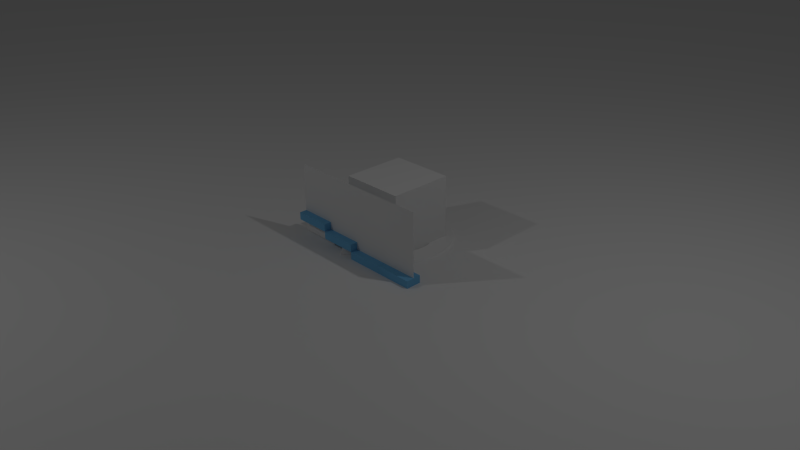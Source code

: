# Source: Unidos2015_06.blend  (saved by Blender 2.71.0; exported with 4.5.12 LTS)
import bpy
from mathutils import Matrix  # noqa: F401  (used for matrix-valued properties, if any)

bpy.ops.wm.read_factory_settings(use_empty=True)
scene = bpy.context.scene
scene.name = 'cena1'

# ---- collections
col_collection_1 = bpy.data.collections.new('Collection 1'); scene.collection.children.link(col_collection_1)
col_collection_2 = bpy.data.collections.new('Collection 2'); scene.collection.children.link(col_collection_2)
col_collection_2.hide_render = True
col_collection_2.hide_viewport = True

# ---- materials (node trees are filled in below, after node groups)
mat_ball = bpy.data.materials.new('ball')
mat_ball.alpha_threshold = 0.0
mat_ball.use_transparent_shadow = False
mat_ball.roughness = 0.5
mat_ball.line_color = (0.0, 0.0, 0.0, 1.0)
mat_scale_do = bpy.data.materials.new('scale.do')
mat_scale_do.alpha_threshold = 0.0
mat_scale_do.use_transparent_shadow = False
mat_scale_do.diffuse_color = (0.1766, 0.4891, 0.8, 1.0)
mat_scale_do.roughness = 0.5
mat_scale_do.line_color = (0.0, 0.0, 0.0, 1.0)
mat_scale_la = bpy.data.materials.new('scale.la')
mat_scale_la.alpha_threshold = 0.0
mat_scale_la.use_transparent_shadow = False
mat_scale_la.diffuse_color = (0.1766, 0.4891, 0.8, 1.0)
mat_scale_la.roughness = 0.5
mat_scale_la.line_color = (0.0, 0.0, 0.0, 1.0)
mat_material = bpy.data.materials.new('Material')
mat_material.alpha_threshold = 0.0
mat_material.use_transparent_shadow = False
mat_material.roughness = 0.5
mat_material.line_color = (0.0, 0.0, 0.0, 1.0)

# ---- material node trees

# ---- world
world_world = bpy.data.worlds.new('World'); scene.world = world_world
world_world.color = (0.05088, 0.05088, 0.05088)
world_world.use_sun_shadow = False
world_world.sun_shadow_jitter_overblur = 0.0
world_world.cycles.sampling_method = 'MANUAL'
world_world.cycles.sample_map_resolution = 256

# ---- cameras
cam_camera = bpy.data.cameras.new('Camera')
cam_camera.clip_end = 100.0
cam_camera.lens = 35.0
cam_camera.sensor_width = 32.0
cam_camera.sensor_height = 18.0
cam_camera.ortho_scale = 7.314
cam_camera.dof.focus_distance = 0.0
cam_camera.dof.aperture_fstop = 128.0

# ---- lights
light_lamp_001 = bpy.data.lights.new('Lamp.001', 'POINT')
light_lamp_001.transmission_factor = 0.0
light_lamp_001.cutoff_distance = 30.0
light_lamp_001.energy = 100.0
light_lamp_001.shadow_buffer_clip_start = 1.001
light_lamp_001.shadow_soft_size = 0.1
light_lamp_001.shadow_maximum_resolution = 0.006
light_lamp_001.use_absolute_resolution = True
light_lamp_001.cycles.use_multiple_importance_sampling = False
light_lamp = bpy.data.lights.new('Lamp', 'POINT')
light_lamp.transmission_factor = 0.0
light_lamp.cutoff_distance = 30.0
light_lamp.energy = 100.0
light_lamp.shadow_buffer_clip_start = 1.001
light_lamp.shadow_soft_size = 0.1
light_lamp.shadow_maximum_resolution = 0.006
light_lamp.use_absolute_resolution = True
light_lamp.cycles.use_multiple_importance_sampling = False

# ---- meshes
me_circle = bpy.data.meshes.new('Circle')
me_circle.from_pydata([(0.0, 1.0, 0.0), (-0.1951, 0.9808, 0.0), (-0.3827, 0.9239, 0.0), (-0.5556, 0.8315, 0.0), (-0.7071, 0.7071, 0.0), (-0.8315, 0.5556, 0.0), (-0.9239, 0.3827, 0.0), (-0.9808, 0.1951, 0.0), (-1.0, 7.55e-08, 0.0), (-0.9808, -0.1951, 0.0), (-0.9239, -0.3827, 0.0), (-0.8315, -0.5556, 0.0), (-0.7071, -0.7071, 0.0), (-0.5556, -0.8315, 0.0), (-0.3827, -0.9239, 0.0), (-0.1951, -0.9808, 0.0), (3.258e-07, -1.0, 0.0), (0.1951, -0.9808, 0.0), (0.3827, -0.9239, 0.0), (0.5556, -0.8315, 0.0), (0.7071, -0.7071, 0.0), (0.8315, -0.5556, 0.0), (0.9239, -0.3827, 0.0), (0.9808, -0.1951, 0.0), (1.0, 9.656e-07, 0.0), (0.9808, 0.1951, 0.0), (0.9239, 0.3827, 0.0), (0.8315, 0.5556, 0.0), (0.7071, 0.7071, 0.0), (0.5556, 0.8315, 0.0), (0.3827, 0.9239, 0.0), (0.1951, 0.9808, 0.0)], [(1, 0), (2, 1), (3, 2), (4, 3), (5, 4), (6, 5), (7, 6), (8, 7), (9, 8), (10, 9), (11, 10), (12, 11), (13, 12), (14, 13), (15, 14), (16, 15), (17, 16), (18, 17), (19, 18), (20, 19), (21, 20), (22, 21), (23, 22), (24, 23), (25, 24), (26, 25), (27, 26), (28, 27), (29, 28), (30, 29), (31, 30), (0, 31)], [])
me_circle.use_remesh_preserve_volume = False
me_circle.use_remesh_preserve_attributes = False
me_circle.use_mirror_vertex_groups = False
me_circle.update()
me_torus = bpy.data.meshes.new('Torus')
me_torus.from_pydata([(0.862, 2.002e-08, 9.549e-05), (0.8389, 2.002e-08, 0.0256), (0.7758, 2.002e-08, 0.02586), (0.6896, 2.002e-08, 0.0266), (0.6034, 2.002e-08, 0.02586), (0.5403, 2.002e-08, 0.0256), (0.5172, 2.002e-08, 9.549e-05), (0.5403, 2.002e-08, -0.02505), (0.6034, 2.002e-08, -0.02531), (0.6896, 2.002e-08, -0.02529), (0.7758, 2.002e-08, -0.02531), (0.8389, 2.002e-08, -0.02505), (0.8546, 0.1125, 9.549e-05), (0.8317, 0.1095, 0.0256), (0.7692, 0.1013, 0.02586), (0.6837, 0.09001, 0.0266), (0.5982, 0.07876, 0.02586), (0.5357, 0.07052, 0.0256), (0.5128, 0.06751, 9.549e-05), (0.5357, 0.07052, -0.02505), (0.5982, 0.07876, -0.02531), (0.6837, 0.09001, -0.02529), (0.7692, 0.1013, -0.02531), (0.8317, 0.1095, -0.02505), (0.8326, 0.2231, 9.549e-05), (0.8103, 0.2171, 0.0256), (0.7494, 0.2008, 0.02586), (0.6661, 0.1785, 0.0266), (0.5828, 0.1562, 0.02586), (0.5219, 0.1398, 0.0256), (0.4996, 0.1339, 9.549e-05), (0.5219, 0.1398, -0.02505), (0.5828, 0.1562, -0.02531), (0.6661, 0.1785, -0.02529), (0.7494, 0.2008, -0.02531), (0.8103, 0.2171, -0.02505), (0.7964, 0.3299, 9.549e-05), (0.775, 0.321, 0.0256), (0.7167, 0.2969, 0.02586), (0.6371, 0.2639, 0.0266), (0.5575, 0.2309, 0.02586), (0.4992, 0.2068, 0.0256), (0.4778, 0.1979, 9.549e-05), (0.4992, 0.2068, -0.02505), (0.5575, 0.2309, -0.02531), (0.6371, 0.2639, -0.02529), (0.7167, 0.2969, -0.02531), (0.775, 0.321, -0.02505), (0.7465, 0.431, 9.549e-05), (0.7265, 0.4194, 0.0256), (0.6719, 0.3879, 0.02586), (0.5972, 0.3448, 0.0266), (0.5226, 0.3017, 0.02586), (0.4679, 0.2701, 0.0256), (0.4479, 0.2586, 9.549e-05), (0.4679, 0.2701, -0.02505), (0.5226, 0.3017, -0.02531), (0.5972, 0.3448, -0.02529), (0.6719, 0.3879, -0.02531), (0.7265, 0.4194, -0.02505), (0.6839, 0.5247, 9.549e-05), (0.6655, 0.5107, 0.0256), (0.6155, 0.4723, 0.02586), (0.5471, 0.4198, 0.0266), (0.4787, 0.3673, 0.02586), (0.4286, 0.3289, 0.0256), (0.4103, 0.3148, 9.549e-05), (0.4286, 0.3289, -0.02505), (0.4787, 0.3673, -0.02531), (0.5471, 0.4198, -0.02529), (0.6155, 0.4723, -0.02531), (0.6655, 0.5107, -0.02505), (0.6095, 0.6095, 9.549e-05), (0.5932, 0.5932, 0.0256), (0.5486, 0.5486, 0.02586), (0.4876, 0.4876, 0.0266), (0.4267, 0.4267, 0.02586), (0.382, 0.382, 0.0256), (0.3657, 0.3657, 9.549e-05), (0.382, 0.382, -0.02505), (0.4267, 0.4267, -0.02531), (0.4876, 0.4876, -0.02529), (0.5486, 0.5486, -0.02531), (0.5932, 0.5932, -0.02505), (0.5247, 0.6839, 9.549e-05), (0.5107, 0.6655, 0.0256), (0.4723, 0.6155, 0.02586), (0.4198, 0.5471, 0.0266), (0.3673, 0.4787, 0.02586), (0.3289, 0.4286, 0.0256), (0.3148, 0.4103, 9.549e-05), (0.3289, 0.4286, -0.02505), (0.3673, 0.4787, -0.02531), (0.4198, 0.5471, -0.02529), (0.4723, 0.6155, -0.02531), (0.5107, 0.6655, -0.02505), (0.431, 0.7465, 9.549e-05), (0.4194, 0.7265, 0.0256), (0.3879, 0.6719, 0.02586), (0.3448, 0.5972, 0.0266), (0.3017, 0.5226, 0.02586), (0.2701, 0.4679, 0.0256), (0.2586, 0.4479, 9.549e-05), (0.2701, 0.4679, -0.02505), (0.3017, 0.5226, -0.02531), (0.3448, 0.5972, -0.02529), (0.3879, 0.6719, -0.02531), (0.4194, 0.7265, -0.02505), (0.3299, 0.7964, 9.549e-05), (0.321, 0.775, 0.0256), (0.2969, 0.7167, 0.02586), (0.2639, 0.6371, 0.0266), (0.2309, 0.5575, 0.02586), (0.2068, 0.4992, 0.0256), (0.1979, 0.4778, 9.549e-05), (0.2068, 0.4992, -0.02505), (0.2309, 0.5575, -0.02531), (0.2639, 0.6371, -0.02529), (0.2969, 0.7167, -0.02531), (0.321, 0.775, -0.02505), (0.2231, 0.8326, 9.549e-05), (0.2171, 0.8103, 0.0256), (0.2008, 0.7494, 0.02586), (0.1785, 0.6661, 0.0266), (0.1562, 0.5828, 0.02586), (0.1398, 0.5219, 0.0256), (0.1339, 0.4996, 9.549e-05), (0.1398, 0.5219, -0.02505), (0.1562, 0.5828, -0.02531), (0.1785, 0.6661, -0.02529), (0.2008, 0.7494, -0.02531), (0.2171, 0.8103, -0.02505), (0.1125, 0.8546, 9.549e-05), (0.1095, 0.8317, 0.0256), (0.1013, 0.7692, 0.02586), (0.09001, 0.6837, 0.0266), (0.07876, 0.5982, 0.02586), (0.07052, 0.5357, 0.0256), (0.06751, 0.5128, 9.549e-05), (0.07052, 0.5357, -0.02505), (0.07876, 0.5982, -0.02531), (0.09001, 0.6837, -0.02529), (0.1013, 0.7692, -0.02531), (0.1095, 0.8317, -0.02505), (3.815e-08, 0.862, 9.549e-05), (7.925e-08, 0.8389, 0.0256), (7.925e-08, 0.7758, 0.02586), (5.87e-08, 0.6896, 0.0266), (5.87e-08, 0.6034, 0.02586), (3.815e-08, 0.5403, 0.0256), (5.87e-08, 0.5172, 9.549e-05), (3.815e-08, 0.5403, -0.02505), (5.87e-08, 0.6034, -0.02531), (5.87e-08, 0.6896, -0.02529), (7.925e-08, 0.7758, -0.02531), (7.925e-08, 0.8389, -0.02505), (-0.1125, 0.8546, 9.549e-05), (-0.1095, 0.8317, 0.0256), (-0.1013, 0.7692, 0.02586), (-0.09001, 0.6837, 0.0266), (-0.07876, 0.5982, 0.02586), (-0.07052, 0.5357, 0.0256), (-0.06751, 0.5128, 9.549e-05), (-0.07052, 0.5357, -0.02505), (-0.07876, 0.5982, -0.02531), (-0.09001, 0.6837, -0.02529), (-0.1013, 0.7692, -0.02531), (-0.1095, 0.8317, -0.02505), (-0.2231, 0.8326, 9.549e-05), (-0.2171, 0.8103, 0.0256), (-0.2008, 0.7494, 0.02586), (-0.1785, 0.6661, 0.0266), (-0.1562, 0.5828, 0.02586), (-0.1398, 0.5219, 0.0256), (-0.1339, 0.4996, 9.549e-05), (-0.1398, 0.5219, -0.02505), (-0.1562, 0.5828, -0.02531), (-0.1785, 0.6661, -0.02529), (-0.2008, 0.7494, -0.02531), (-0.2171, 0.8103, -0.02505), (-0.3299, 0.7964, 9.549e-05), (-0.321, 0.775, 0.0256), (-0.2969, 0.7167, 0.02586), (-0.2639, 0.6371, 0.0266), (-0.2309, 0.5575, 0.02586), (-0.2068, 0.4992, 0.0256), (-0.1979, 0.4778, 9.549e-05), (-0.2068, 0.4992, -0.02505), (-0.2309, 0.5575, -0.02531), (-0.2639, 0.6371, -0.02529), (-0.2969, 0.7167, -0.02531), (-0.321, 0.775, -0.02505), (-0.431, 0.7465, 9.549e-05), (-0.4194, 0.7265, 0.0256), (-0.3879, 0.6719, 0.02586), (-0.3448, 0.5972, 0.0266), (-0.3017, 0.5226, 0.02586), (-0.2701, 0.4679, 0.0256), (-0.2586, 0.4479, 9.549e-05), (-0.2701, 0.4679, -0.02505), (-0.3017, 0.5226, -0.02531), (-0.3448, 0.5972, -0.02529), (-0.3879, 0.6719, -0.02531), (-0.4194, 0.7265, -0.02505), (-0.5247, 0.6839, 9.549e-05), (-0.5107, 0.6655, 0.0256), (-0.4723, 0.6155, 0.02586), (-0.4198, 0.5471, 0.0266), (-0.3673, 0.4787, 0.02586), (-0.3289, 0.4286, 0.0256), (-0.3148, 0.4103, 9.549e-05), (-0.3289, 0.4286, -0.02505), (-0.3673, 0.4787, -0.02531), (-0.4198, 0.5471, -0.02529), (-0.4723, 0.6155, -0.02531), (-0.5107, 0.6655, -0.02505), (-0.6095, 0.6095, 9.549e-05), (-0.5932, 0.5932, 0.0256), (-0.5486, 0.5486, 0.02586), (-0.4876, 0.4876, 0.0266), (-0.4267, 0.4267, 0.02586), (-0.382, 0.382, 0.0256), (-0.3657, 0.3657, 9.549e-05), (-0.382, 0.382, -0.02505), (-0.4267, 0.4267, -0.02531), (-0.4876, 0.4876, -0.02529), (-0.5486, 0.5486, -0.02531), (-0.5932, 0.5932, -0.02505), (-0.6839, 0.5247, 9.549e-05), (-0.6655, 0.5107, 0.0256), (-0.6155, 0.4723, 0.02586), (-0.5471, 0.4198, 0.0266), (-0.4787, 0.3673, 0.02586), (-0.4286, 0.3289, 0.0256), (-0.4103, 0.3148, 9.549e-05), (-0.4286, 0.3289, -0.02505), (-0.4787, 0.3673, -0.02531), (-0.5471, 0.4198, -0.02529), (-0.6155, 0.4723, -0.02531), (-0.6655, 0.5107, -0.02505), (-0.7465, 0.431, 9.549e-05), (-0.7265, 0.4194, 0.0256), (-0.6719, 0.3879, 0.02586), (-0.5972, 0.3448, 0.0266), (-0.5226, 0.3017, 0.02586), (-0.4679, 0.2701, 0.0256), (-0.4479, 0.2586, 9.549e-05), (-0.4679, 0.2701, -0.02505), (-0.5226, 0.3017, -0.02531), (-0.5972, 0.3448, -0.02529), (-0.6719, 0.3879, -0.02531), (-0.7265, 0.4194, -0.02505), (-0.7964, 0.3299, 9.549e-05), (-0.775, 0.321, 0.0256), (-0.7167, 0.2969, 0.02586), (-0.6371, 0.2639, 0.0266), (-0.5575, 0.2309, 0.02586), (-0.4992, 0.2068, 0.0256), (-0.4778, 0.1979, 9.549e-05), (-0.4992, 0.2068, -0.02505), (-0.5575, 0.2309, -0.02531), (-0.6371, 0.2639, -0.02529), (-0.7167, 0.2969, -0.02531), (-0.775, 0.321, -0.02505), (-0.8326, 0.2231, 9.549e-05), (-0.8103, 0.2171, 0.0256), (-0.7494, 0.2008, 0.02586), (-0.6661, 0.1785, 0.0266), (-0.5828, 0.1562, 0.02586), (-0.5219, 0.1398, 0.0256), (-0.4996, 0.1339, 9.549e-05), (-0.5219, 0.1398, -0.02505), (-0.5828, 0.1562, -0.02531), (-0.6661, 0.1785, -0.02529), (-0.7494, 0.2008, -0.02531), (-0.8103, 0.2171, -0.02505), (-0.8546, 0.1125, 9.549e-05), (-0.8317, 0.1095, 0.0256), (-0.7692, 0.1013, 0.02586), (-0.6837, 0.09001, 0.0266), (-0.5982, 0.07876, 0.02586), (-0.5357, 0.07052, 0.0256), (-0.5128, 0.06751, 9.549e-05), (-0.5357, 0.07052, -0.02505), (-0.5982, 0.07876, -0.02531), (-0.6837, 0.09001, -0.02529), (-0.7692, 0.1013, -0.02531), (-0.8317, 0.1095, -0.02505), (-0.862, 9.538e-08, 9.549e-05), (-0.8389, 9.336e-08, 0.0256), (-0.7758, 8.784e-08, 0.02586), (-0.6896, 8.031e-08, 0.0266), (-0.6034, 7.277e-08, 0.02586), (-0.5403, 6.725e-08, 0.0256), (-0.5172, 6.523e-08, 9.549e-05), (-0.5403, 6.725e-08, -0.02505), (-0.6034, 7.277e-08, -0.02531), (-0.6896, 8.031e-08, -0.02529), (-0.7758, 8.784e-08, -0.02531), (-0.8389, 9.336e-08, -0.02505), (-0.8546, -0.1125, 9.549e-05), (-0.8317, -0.1095, 0.0256), (-0.7692, -0.1013, 0.02586), (-0.6837, -0.09001, 0.0266), (-0.5982, -0.07876, 0.02586), (-0.5357, -0.07052, 0.0256), (-0.5128, -0.06751, 9.549e-05), (-0.5357, -0.07052, -0.02505), (-0.5982, -0.07876, -0.02531), (-0.6837, -0.09001, -0.02529), (-0.7692, -0.1013, -0.02531), (-0.8317, -0.1095, -0.02505), (-0.8326, -0.2231, 9.549e-05), (-0.8103, -0.2171, 0.0256), (-0.7494, -0.2008, 0.02586), (-0.6661, -0.1785, 0.0266), (-0.5828, -0.1562, 0.02586), (-0.5219, -0.1398, 0.0256), (-0.4996, -0.1339, 9.549e-05), (-0.5219, -0.1398, -0.02505), (-0.5828, -0.1562, -0.02531), (-0.6661, -0.1785, -0.02529), (-0.7494, -0.2008, -0.02531), (-0.8103, -0.2171, -0.02505), (-0.7964, -0.3299, 9.549e-05), (-0.775, -0.321, 0.0256), (-0.7167, -0.2969, 0.02586), (-0.6371, -0.2639, 0.0266), (-0.5575, -0.2309, 0.02586), (-0.4992, -0.2068, 0.0256), (-0.4778, -0.1979, 9.549e-05), (-0.4992, -0.2068, -0.02505), (-0.5575, -0.2309, -0.02531), (-0.6371, -0.2639, -0.02529), (-0.7167, -0.2969, -0.02531), (-0.775, -0.321, -0.02505), (-0.7465, -0.431, 9.549e-05), (-0.7265, -0.4194, 0.0256), (-0.6719, -0.3879, 0.02586), (-0.5972, -0.3448, 0.0266), (-0.5226, -0.3017, 0.02586), (-0.4679, -0.2701, 0.0256), (-0.4479, -0.2586, 9.549e-05), (-0.4679, -0.2701, -0.02505), (-0.5226, -0.3017, -0.02531), (-0.5972, -0.3448, -0.02529), (-0.6719, -0.3879, -0.02531), (-0.7265, -0.4194, -0.02505), (-0.6839, -0.5247, 9.549e-05), (-0.6655, -0.5107, 0.0256), (-0.6155, -0.4723, 0.02586), (-0.5471, -0.4198, 0.0266), (-0.4787, -0.3673, 0.02586), (-0.4286, -0.3289, 0.0256), (-0.4103, -0.3148, 9.549e-05), (-0.4286, -0.3289, -0.02505), (-0.4787, -0.3673, -0.02531), (-0.5471, -0.4198, -0.02529), (-0.6155, -0.4723, -0.02531), (-0.6655, -0.5107, -0.02505), (-0.6095, -0.6095, 9.549e-05), (-0.5932, -0.5932, 0.0256), (-0.5486, -0.5486, 0.02586), (-0.4876, -0.4876, 0.0266), (-0.4267, -0.4267, 0.02586), (-0.382, -0.382, 0.0256), (-0.3657, -0.3657, 9.549e-05), (-0.382, -0.382, -0.02505), (-0.4267, -0.4267, -0.02531), (-0.4876, -0.4876, -0.02529), (-0.5486, -0.5486, -0.02531), (-0.5932, -0.5932, -0.02505), (-0.5247, -0.6839, 9.549e-05), (-0.5107, -0.6655, 0.0256), (-0.4723, -0.6155, 0.02586), (-0.4198, -0.5471, 0.0266), (-0.3673, -0.4787, 0.02586), (-0.3289, -0.4286, 0.0256), (-0.3148, -0.4103, 9.549e-05), (-0.3289, -0.4286, -0.02505), (-0.3673, -0.4787, -0.02531), (-0.4198, -0.5471, -0.02529), (-0.4723, -0.6155, -0.02531), (-0.5107, -0.6655, -0.02505), (-0.431, -0.7465, 9.549e-05), (-0.4194, -0.7265, 0.0256), (-0.3879, -0.6719, 0.02586), (-0.3448, -0.5972, 0.0266), (-0.3017, -0.5226, 0.02586), (-0.2701, -0.4679, 0.0256), (-0.2586, -0.4479, 9.549e-05), (-0.2701, -0.4679, -0.02505), (-0.3017, -0.5226, -0.02531), (-0.3448, -0.5972, -0.02529), (-0.3879, -0.6719, -0.02531), (-0.4194, -0.7265, -0.02505), (-0.3299, -0.7964, 9.549e-05), (-0.321, -0.775, 0.0256), (-0.2969, -0.7167, 0.02586), (-0.2639, -0.6371, 0.0266), (-0.2309, -0.5575, 0.02586), (-0.2068, -0.4992, 0.0256), (-0.1979, -0.4778, 9.549e-05), (-0.2068, -0.4992, -0.02505), (-0.2309, -0.5575, -0.02531), (-0.2639, -0.6371, -0.02529), (-0.2969, -0.7167, -0.02531), (-0.321, -0.775, -0.02505), (-0.2231, -0.8326, 9.549e-05), (-0.2171, -0.8103, 0.0256), (-0.2008, -0.7494, 0.02586), (-0.1785, -0.6661, 0.0266), (-0.1562, -0.5828, 0.02586), (-0.1398, -0.5219, 0.0256), (-0.1339, -0.4996, 9.549e-05), (-0.1398, -0.5219, -0.02505), (-0.1562, -0.5828, -0.02531), (-0.1785, -0.6661, -0.02529), (-0.2008, -0.7494, -0.02531), (-0.2171, -0.8103, -0.02505), (-0.1125, -0.8546, 9.549e-05), (-0.1095, -0.8317, 0.0256), (-0.1013, -0.7692, 0.02586), (-0.09001, -0.6837, 0.0266), (-0.07876, -0.5982, 0.02586), (-0.07052, -0.5357, 0.0256), (-0.06751, -0.5128, 9.549e-05), (-0.07052, -0.5357, -0.02505), (-0.07876, -0.5982, -0.02531), (-0.09001, -0.6837, -0.02529), (-0.1013, -0.7692, -0.02531), (-0.1095, -0.8317, -0.02505), (3.815e-08, -0.862, 9.549e-05), (7.925e-08, -0.8389, 0.0256), (7.925e-08, -0.7758, 0.02586), (5.87e-08, -0.6896, 0.0266), (5.87e-08, -0.6034, 0.02586), (3.815e-08, -0.5403, 0.0256), (5.87e-08, -0.5172, 9.549e-05), (3.815e-08, -0.5403, -0.02505), (5.87e-08, -0.6034, -0.02531), (5.87e-08, -0.6896, -0.02529), (7.925e-08, -0.7758, -0.02531), (7.925e-08, -0.8389, -0.02505), (0.1125, -0.8546, 9.549e-05), (0.1095, -0.8317, 0.0256), (0.1013, -0.7692, 0.02586), (0.09001, -0.6837, 0.0266), (0.07876, -0.5982, 0.02586), (0.07052, -0.5357, 0.0256), (0.06751, -0.5128, 9.549e-05), (0.07052, -0.5357, -0.02505), (0.07876, -0.5982, -0.02531), (0.09001, -0.6837, -0.02529), (0.1013, -0.7692, -0.02531), (0.1095, -0.8317, -0.02505), (0.2231, -0.8326, 9.549e-05), (0.2171, -0.8103, 0.0256), (0.2008, -0.7494, 0.02586), (0.1785, -0.6661, 0.0266), (0.1562, -0.5828, 0.02586), (0.1398, -0.5219, 0.0256), (0.1339, -0.4996, 9.549e-05), (0.1398, -0.5219, -0.02505), (0.1562, -0.5828, -0.02531), (0.1785, -0.6661, -0.02529), (0.2008, -0.7494, -0.02531), (0.2171, -0.8103, -0.02505), (0.3299, -0.7964, 9.549e-05), (0.321, -0.775, 0.0256), (0.2969, -0.7167, 0.02586), (0.2639, -0.6371, 0.0266), (0.2309, -0.5575, 0.02586), (0.2068, -0.4992, 0.0256), (0.1979, -0.4778, 9.549e-05), (0.2068, -0.4992, -0.02505), (0.2309, -0.5575, -0.02531), (0.2639, -0.6371, -0.02529), (0.2969, -0.7167, -0.02531), (0.321, -0.775, -0.02505), (0.431, -0.7465, 9.549e-05), (0.4194, -0.7265, 0.0256), (0.3879, -0.6719, 0.02586), (0.3448, -0.5972, 0.0266), (0.3017, -0.5226, 0.02586), (0.2701, -0.4679, 0.0256), (0.2586, -0.4479, 9.549e-05), (0.2701, -0.4679, -0.02505), (0.3017, -0.5226, -0.02531), (0.3448, -0.5972, -0.02529), (0.3879, -0.6719, -0.02531), (0.4194, -0.7265, -0.02505), (0.5247, -0.6839, 9.549e-05), (0.5107, -0.6655, 0.0256), (0.4723, -0.6155, 0.02586), (0.4198, -0.5471, 0.0266), (0.3673, -0.4787, 0.02586), (0.3289, -0.4286, 0.0256), (0.3148, -0.4103, 9.549e-05), (0.3289, -0.4286, -0.02505), (0.3673, -0.4787, -0.02531), (0.4198, -0.5471, -0.02529), (0.4723, -0.6155, -0.02531), (0.5107, -0.6655, -0.02505), (0.6095, -0.6095, 9.549e-05), (0.5932, -0.5932, 0.0256), (0.5486, -0.5486, 0.02586), (0.4876, -0.4876, 0.0266), (0.4267, -0.4267, 0.02586), (0.382, -0.382, 0.0256), (0.3657, -0.3657, 9.549e-05), (0.382, -0.382, -0.02505), (0.4267, -0.4267, -0.02531), (0.4876, -0.4876, -0.02529), (0.5486, -0.5486, -0.02531), (0.5932, -0.5932, -0.02505), (0.6839, -0.5247, 9.549e-05), (0.6655, -0.5107, 0.0256), (0.6155, -0.4723, 0.02586), (0.5471, -0.4198, 0.0266), (0.4787, -0.3673, 0.02586), (0.4286, -0.3289, 0.0256), (0.4103, -0.3148, 9.549e-05), (0.4286, -0.3289, -0.02505), (0.4787, -0.3673, -0.02531), (0.5471, -0.4198, -0.02529), (0.6155, -0.4723, -0.02531), (0.6655, -0.5107, -0.02505), (0.7465, -0.431, 9.549e-05), (0.7265, -0.4194, 0.0256), (0.6719, -0.3879, 0.02586), (0.5972, -0.3448, 0.0266), (0.5226, -0.3017, 0.02586), (0.4679, -0.2701, 0.0256), (0.4479, -0.2586, 9.549e-05), (0.4679, -0.2701, -0.02505), (0.5226, -0.3017, -0.02531), (0.5972, -0.3448, -0.02529), (0.6719, -0.3879, -0.02531), (0.7265, -0.4194, -0.02505), (0.7964, -0.3299, 9.549e-05), (0.775, -0.321, 0.0256), (0.7167, -0.2969, 0.02586), (0.6371, -0.2639, 0.0266), (0.5575, -0.2309, 0.02586), (0.4992, -0.2068, 0.0256), (0.4778, -0.1979, 9.549e-05), (0.4992, -0.2068, -0.02505), (0.5575, -0.2309, -0.02531), (0.6371, -0.2639, -0.02529), (0.7167, -0.2969, -0.02531), (0.775, -0.321, -0.02505), (0.8326, -0.2231, 9.549e-05), (0.8103, -0.2171, 0.0256), (0.7494, -0.2008, 0.02586), (0.6661, -0.1785, 0.0266), (0.5828, -0.1562, 0.02586), (0.5219, -0.1398, 0.0256), (0.4996, -0.1339, 9.549e-05), (0.5219, -0.1398, -0.02505), (0.5828, -0.1562, -0.02531), (0.6661, -0.1785, -0.02529), (0.7494, -0.2008, -0.02531), (0.8103, -0.2171, -0.02505), (0.8546, -0.1125, 9.549e-05), (0.8317, -0.1095, 0.0256), (0.7692, -0.1013, 0.02586), (0.6837, -0.09001, 0.0266), (0.5982, -0.07876, 0.02586), (0.5357, -0.07052, 0.0256), (0.5128, -0.06751, 9.549e-05), (0.5357, -0.07052, -0.02505), (0.5982, -0.07876, -0.02531), (0.6837, -0.09001, -0.02529), (0.7692, -0.1013, -0.02531), (0.8317, -0.1095, -0.02505)], [], [(0, 12, 13, 1), (1, 13, 14, 2), (2, 14, 15, 3), (3, 15, 16, 4), (4, 16, 17, 5), (5, 17, 18, 6), (6, 18, 19, 7), (7, 19, 20, 8), (8, 20, 21, 9), (9, 21, 22, 10), (10, 22, 23, 11), (0, 11, 23, 12), (12, 24, 25, 13), (13, 25, 26, 14), (14, 26, 27, 15), (15, 27, 28, 16), (16, 28, 29, 17), (17, 29, 30, 18), (18, 30, 31, 19), (19, 31, 32, 20), (20, 32, 33, 21), (21, 33, 34, 22), (22, 34, 35, 23), (23, 35, 24, 12), (24, 36, 37, 25), (25, 37, 38, 26), (26, 38, 39, 27), (27, 39, 40, 28), (28, 40, 41, 29), (29, 41, 42, 30), (30, 42, 43, 31), (31, 43, 44, 32), (32, 44, 45, 33), (33, 45, 46, 34), (34, 46, 47, 35), (35, 47, 36, 24), (36, 48, 49, 37), (37, 49, 50, 38), (38, 50, 51, 39), (39, 51, 52, 40), (40, 52, 53, 41), (41, 53, 54, 42), (42, 54, 55, 43), (43, 55, 56, 44), (44, 56, 57, 45), (45, 57, 58, 46), (46, 58, 59, 47), (47, 59, 48, 36), (48, 60, 61, 49), (49, 61, 62, 50), (50, 62, 63, 51), (51, 63, 64, 52), (52, 64, 65, 53), (53, 65, 66, 54), (54, 66, 67, 55), (55, 67, 68, 56), (56, 68, 69, 57), (57, 69, 70, 58), (58, 70, 71, 59), (59, 71, 60, 48), (60, 72, 73, 61), (61, 73, 74, 62), (62, 74, 75, 63), (63, 75, 76, 64), (64, 76, 77, 65), (65, 77, 78, 66), (66, 78, 79, 67), (67, 79, 80, 68), (68, 80, 81, 69), (69, 81, 82, 70), (70, 82, 83, 71), (71, 83, 72, 60), (72, 84, 85, 73), (73, 85, 86, 74), (74, 86, 87, 75), (75, 87, 88, 76), (76, 88, 89, 77), (77, 89, 90, 78), (78, 90, 91, 79), (79, 91, 92, 80), (80, 92, 93, 81), (81, 93, 94, 82), (82, 94, 95, 83), (83, 95, 84, 72), (84, 96, 97, 85), (85, 97, 98, 86), (86, 98, 99, 87), (87, 99, 100, 88), (88, 100, 101, 89), (89, 101, 102, 90), (90, 102, 103, 91), (91, 103, 104, 92), (92, 104, 105, 93), (93, 105, 106, 94), (94, 106, 107, 95), (95, 107, 96, 84), (96, 108, 109, 97), (97, 109, 110, 98), (98, 110, 111, 99), (99, 111, 112, 100), (100, 112, 113, 101), (101, 113, 114, 102), (102, 114, 115, 103), (103, 115, 116, 104), (104, 116, 117, 105), (105, 117, 118, 106), (106, 118, 119, 107), (107, 119, 108, 96), (108, 120, 121, 109), (109, 121, 122, 110), (110, 122, 123, 111), (111, 123, 124, 112), (112, 124, 125, 113), (113, 125, 126, 114), (114, 126, 127, 115), (115, 127, 128, 116), (116, 128, 129, 117), (117, 129, 130, 118), (118, 130, 131, 119), (119, 131, 120, 108), (120, 132, 133, 121), (121, 133, 134, 122), (122, 134, 135, 123), (123, 135, 136, 124), (124, 136, 137, 125), (125, 137, 138, 126), (126, 138, 139, 127), (127, 139, 140, 128), (128, 140, 141, 129), (129, 141, 142, 130), (130, 142, 143, 131), (131, 143, 132, 120), (132, 144, 145, 133), (133, 145, 146, 134), (134, 146, 147, 135), (135, 147, 148, 136), (136, 148, 149, 137), (137, 149, 150, 138), (138, 150, 151, 139), (139, 151, 152, 140), (140, 152, 153, 141), (141, 153, 154, 142), (142, 154, 155, 143), (143, 155, 144, 132), (144, 156, 157, 145), (145, 157, 158, 146), (146, 158, 159, 147), (147, 159, 160, 148), (148, 160, 161, 149), (149, 161, 162, 150), (150, 162, 163, 151), (151, 163, 164, 152), (152, 164, 165, 153), (153, 165, 166, 154), (154, 166, 167, 155), (155, 167, 156, 144), (156, 168, 169, 157), (157, 169, 170, 158), (158, 170, 171, 159), (159, 171, 172, 160), (160, 172, 173, 161), (161, 173, 174, 162), (162, 174, 175, 163), (163, 175, 176, 164), (164, 176, 177, 165), (165, 177, 178, 166), (166, 178, 179, 167), (167, 179, 168, 156), (168, 180, 181, 169), (169, 181, 182, 170), (170, 182, 183, 171), (171, 183, 184, 172), (172, 184, 185, 173), (173, 185, 186, 174), (174, 186, 187, 175), (175, 187, 188, 176), (176, 188, 189, 177), (177, 189, 190, 178), (178, 190, 191, 179), (179, 191, 180, 168), (180, 192, 193, 181), (181, 193, 194, 182), (182, 194, 195, 183), (183, 195, 196, 184), (184, 196, 197, 185), (185, 197, 198, 186), (186, 198, 199, 187), (187, 199, 200, 188), (188, 200, 201, 189), (189, 201, 202, 190), (190, 202, 203, 191), (191, 203, 192, 180), (192, 204, 205, 193), (193, 205, 206, 194), (194, 206, 207, 195), (195, 207, 208, 196), (196, 208, 209, 197), (197, 209, 210, 198), (198, 210, 211, 199), (199, 211, 212, 200), (200, 212, 213, 201), (201, 213, 214, 202), (202, 214, 215, 203), (203, 215, 204, 192), (204, 216, 217, 205), (205, 217, 218, 206), (206, 218, 219, 207), (207, 219, 220, 208), (208, 220, 221, 209), (209, 221, 222, 210), (210, 222, 223, 211), (211, 223, 224, 212), (212, 224, 225, 213), (213, 225, 226, 214), (214, 226, 227, 215), (215, 227, 216, 204), (216, 228, 229, 217), (217, 229, 230, 218), (218, 230, 231, 219), (219, 231, 232, 220), (220, 232, 233, 221), (221, 233, 234, 222), (222, 234, 235, 223), (223, 235, 236, 224), (224, 236, 237, 225), (225, 237, 238, 226), (226, 238, 239, 227), (227, 239, 228, 216), (228, 240, 241, 229), (229, 241, 242, 230), (230, 242, 243, 231), (231, 243, 244, 232), (232, 244, 245, 233), (233, 245, 246, 234), (234, 246, 247, 235), (235, 247, 248, 236), (236, 248, 249, 237), (237, 249, 250, 238), (238, 250, 251, 239), (239, 251, 240, 228), (240, 252, 253, 241), (241, 253, 254, 242), (242, 254, 255, 243), (243, 255, 256, 244), (244, 256, 257, 245), (245, 257, 258, 246), (246, 258, 259, 247), (247, 259, 260, 248), (248, 260, 261, 249), (249, 261, 262, 250), (250, 262, 263, 251), (251, 263, 252, 240), (252, 264, 265, 253), (253, 265, 266, 254), (254, 266, 267, 255), (255, 267, 268, 256), (256, 268, 269, 257), (257, 269, 270, 258), (258, 270, 271, 259), (259, 271, 272, 260), (260, 272, 273, 261), (261, 273, 274, 262), (262, 274, 275, 263), (263, 275, 264, 252), (264, 276, 277, 265), (265, 277, 278, 266), (266, 278, 279, 267), (267, 279, 280, 268), (268, 280, 281, 269), (269, 281, 282, 270), (270, 282, 283, 271), (271, 283, 284, 272), (272, 284, 285, 273), (273, 285, 286, 274), (274, 286, 287, 275), (275, 287, 276, 264), (276, 288, 289, 277), (277, 289, 290, 278), (278, 290, 291, 279), (279, 291, 292, 280), (280, 292, 293, 281), (281, 293, 294, 282), (282, 294, 295, 283), (283, 295, 296, 284), (284, 296, 297, 285), (285, 297, 298, 286), (286, 298, 299, 287), (287, 299, 288, 276), (288, 300, 301, 289), (289, 301, 302, 290), (290, 302, 303, 291), (291, 303, 304, 292), (292, 304, 305, 293), (293, 305, 306, 294), (294, 306, 307, 295), (295, 307, 308, 296), (296, 308, 309, 297), (297, 309, 310, 298), (298, 310, 311, 299), (299, 311, 300, 288), (300, 312, 313, 301), (301, 313, 314, 302), (302, 314, 315, 303), (303, 315, 316, 304), (304, 316, 317, 305), (305, 317, 318, 306), (306, 318, 319, 307), (307, 319, 320, 308), (308, 320, 321, 309), (309, 321, 322, 310), (310, 322, 323, 311), (311, 323, 312, 300), (312, 324, 325, 313), (313, 325, 326, 314), (314, 326, 327, 315), (315, 327, 328, 316), (316, 328, 329, 317), (317, 329, 330, 318), (318, 330, 331, 319), (319, 331, 332, 320), (320, 332, 333, 321), (321, 333, 334, 322), (322, 334, 335, 323), (323, 335, 324, 312), (324, 336, 337, 325), (325, 337, 338, 326), (326, 338, 339, 327), (327, 339, 340, 328), (328, 340, 341, 329), (329, 341, 342, 330), (330, 342, 343, 331), (331, 343, 344, 332), (332, 344, 345, 333), (333, 345, 346, 334), (334, 346, 347, 335), (335, 347, 336, 324), (336, 348, 349, 337), (337, 349, 350, 338), (338, 350, 351, 339), (339, 351, 352, 340), (340, 352, 353, 341), (341, 353, 354, 342), (342, 354, 355, 343), (343, 355, 356, 344), (344, 356, 357, 345), (345, 357, 358, 346), (346, 358, 359, 347), (347, 359, 348, 336), (348, 360, 361, 349), (349, 361, 362, 350), (350, 362, 363, 351), (351, 363, 364, 352), (352, 364, 365, 353), (353, 365, 366, 354), (354, 366, 367, 355), (355, 367, 368, 356), (356, 368, 369, 357), (357, 369, 370, 358), (358, 370, 371, 359), (359, 371, 360, 348), (360, 372, 373, 361), (361, 373, 374, 362), (362, 374, 375, 363), (363, 375, 376, 364), (364, 376, 377, 365), (365, 377, 378, 366), (366, 378, 379, 367), (367, 379, 380, 368), (368, 380, 381, 369), (369, 381, 382, 370), (370, 382, 383, 371), (371, 383, 372, 360), (372, 384, 385, 373), (373, 385, 386, 374), (374, 386, 387, 375), (375, 387, 388, 376), (376, 388, 389, 377), (377, 389, 390, 378), (378, 390, 391, 379), (379, 391, 392, 380), (380, 392, 393, 381), (381, 393, 394, 382), (382, 394, 395, 383), (383, 395, 384, 372), (384, 396, 397, 385), (385, 397, 398, 386), (386, 398, 399, 387), (387, 399, 400, 388), (388, 400, 401, 389), (389, 401, 402, 390), (390, 402, 403, 391), (391, 403, 404, 392), (392, 404, 405, 393), (393, 405, 406, 394), (394, 406, 407, 395), (395, 407, 396, 384), (396, 408, 409, 397), (397, 409, 410, 398), (398, 410, 411, 399), (399, 411, 412, 400), (400, 412, 413, 401), (401, 413, 414, 402), (402, 414, 415, 403), (403, 415, 416, 404), (404, 416, 417, 405), (405, 417, 418, 406), (406, 418, 419, 407), (407, 419, 408, 396), (408, 420, 421, 409), (409, 421, 422, 410), (410, 422, 423, 411), (411, 423, 424, 412), (412, 424, 425, 413), (413, 425, 426, 414), (414, 426, 427, 415), (415, 427, 428, 416), (416, 428, 429, 417), (417, 429, 430, 418), (418, 430, 431, 419), (419, 431, 420, 408), (420, 432, 433, 421), (421, 433, 434, 422), (422, 434, 435, 423), (423, 435, 436, 424), (424, 436, 437, 425), (425, 437, 438, 426), (426, 438, 439, 427), (427, 439, 440, 428), (428, 440, 441, 429), (429, 441, 442, 430), (430, 442, 443, 431), (431, 443, 432, 420), (432, 444, 445, 433), (433, 445, 446, 434), (434, 446, 447, 435), (435, 447, 448, 436), (436, 448, 449, 437), (437, 449, 450, 438), (438, 450, 451, 439), (439, 451, 452, 440), (440, 452, 453, 441), (441, 453, 454, 442), (442, 454, 455, 443), (443, 455, 444, 432), (444, 456, 457, 445), (445, 457, 458, 446), (446, 458, 459, 447), (447, 459, 460, 448), (448, 460, 461, 449), (449, 461, 462, 450), (450, 462, 463, 451), (451, 463, 464, 452), (452, 464, 465, 453), (453, 465, 466, 454), (454, 466, 467, 455), (455, 467, 456, 444), (456, 468, 469, 457), (457, 469, 470, 458), (458, 470, 471, 459), (459, 471, 472, 460), (460, 472, 473, 461), (461, 473, 474, 462), (462, 474, 475, 463), (463, 475, 476, 464), (464, 476, 477, 465), (465, 477, 478, 466), (466, 478, 479, 467), (467, 479, 468, 456), (468, 480, 481, 469), (469, 481, 482, 470), (470, 482, 483, 471), (471, 483, 484, 472), (472, 484, 485, 473), (473, 485, 486, 474), (474, 486, 487, 475), (475, 487, 488, 476), (476, 488, 489, 477), (477, 489, 490, 478), (478, 490, 491, 479), (479, 491, 480, 468), (480, 492, 493, 481), (481, 493, 494, 482), (482, 494, 495, 483), (483, 495, 496, 484), (484, 496, 497, 485), (485, 497, 498, 486), (486, 498, 499, 487), (487, 499, 500, 488), (488, 500, 501, 489), (489, 501, 502, 490), (490, 502, 503, 491), (491, 503, 492, 480), (492, 504, 505, 493), (493, 505, 506, 494), (494, 506, 507, 495), (495, 507, 508, 496), (496, 508, 509, 497), (497, 509, 510, 498), (498, 510, 511, 499), (499, 511, 512, 500), (500, 512, 513, 501), (501, 513, 514, 502), (502, 514, 515, 503), (503, 515, 504, 492), (504, 516, 517, 505), (505, 517, 518, 506), (506, 518, 519, 507), (507, 519, 520, 508), (508, 520, 521, 509), (509, 521, 522, 510), (510, 522, 523, 511), (511, 523, 524, 512), (512, 524, 525, 513), (513, 525, 526, 514), (514, 526, 527, 515), (515, 527, 516, 504), (516, 528, 529, 517), (517, 529, 530, 518), (518, 530, 531, 519), (519, 531, 532, 520), (520, 532, 533, 521), (521, 533, 534, 522), (522, 534, 535, 523), (523, 535, 536, 524), (524, 536, 537, 525), (525, 537, 538, 526), (526, 538, 539, 527), (527, 539, 528, 516), (528, 540, 541, 529), (529, 541, 542, 530), (530, 542, 543, 531), (531, 543, 544, 532), (532, 544, 545, 533), (533, 545, 546, 534), (534, 546, 547, 535), (535, 547, 548, 536), (536, 548, 549, 537), (537, 549, 550, 538), (538, 550, 551, 539), (539, 551, 540, 528), (540, 552, 553, 541), (541, 553, 554, 542), (542, 554, 555, 543), (543, 555, 556, 544), (544, 556, 557, 545), (545, 557, 558, 546), (546, 558, 559, 547), (547, 559, 560, 548), (548, 560, 561, 549), (549, 561, 562, 550), (550, 562, 563, 551), (551, 563, 552, 540), (552, 564, 565, 553), (553, 565, 566, 554), (554, 566, 567, 555), (555, 567, 568, 556), (556, 568, 569, 557), (557, 569, 570, 558), (558, 570, 571, 559), (559, 571, 572, 560), (560, 572, 573, 561), (561, 573, 574, 562), (562, 574, 575, 563), (563, 575, 564, 552), (564, 0, 1, 565), (565, 1, 2, 566), (566, 2, 3, 567), (567, 3, 4, 568), (568, 4, 5, 569), (569, 5, 6, 570), (570, 6, 7, 571), (571, 7, 8, 572), (572, 8, 9, 573), (573, 9, 10, 574), (574, 10, 11, 575), (575, 11, 0, 564)])
me_torus.use_remesh_preserve_volume = False
me_torus.use_remesh_preserve_attributes = False
me_torus.use_mirror_vertex_groups = False
me_torus.update()
me_cube_002 = bpy.data.meshes.new('Cube.002')
me_cube_002.from_pydata([(-1.0, -1.0, -1.0), (-1.0, 1.0, -1.0), (1.0, 1.0, -1.0), (1.0, -1.0, -1.0), (-1.0, -1.0, 1.0), (-1.0, 1.0, 1.0), (1.0, 1.0, 1.0), (1.0, -1.0, 1.0)], [], [(4, 5, 1, 0), (5, 6, 2, 1), (6, 7, 3, 2), (7, 4, 0, 3), (0, 1, 2, 3), (7, 6, 5, 4)])
me_cube_002.use_remesh_preserve_volume = False
me_cube_002.use_remesh_preserve_attributes = False
me_cube_002.use_mirror_vertex_groups = False
me_cube_002.update()
me_cube_001 = bpy.data.meshes.new('Cube.001')
me_cube_001.from_pydata([(-1.0, -1.0, 0.01075), (-1.0, 1.0, 0.01075), (1.0, 1.0, 0.01075), (1.0, -1.0, 0.01075), (-1.0, -1.0, 2.011), (-1.0, 1.0, 2.011), (1.0, 1.0, 2.011), (1.0, -1.0, 2.011)], [], [(4, 5, 1, 0), (5, 6, 2, 1), (6, 7, 3, 2), (7, 4, 0, 3), (0, 1, 2, 3), (7, 6, 5, 4)])
me_cube_001.use_remesh_preserve_volume = False
me_cube_001.use_remesh_preserve_attributes = False
me_cube_001.use_mirror_vertex_groups = False
me_cube_001.update()
me_plane_001 = bpy.data.meshes.new('Plane.001')
me_plane_001.from_pydata([(-1.233, -2.779e-08, 0.009286), (1.233, -2.779e-08, 0.009286), (-1.233, 2.779e-08, 0.9417), (1.233, 2.779e-08, 0.9417)], [], [(0, 1, 3, 2)])
me_plane_001.use_remesh_preserve_volume = False
me_plane_001.use_remesh_preserve_attributes = False
me_plane_001.use_mirror_vertex_groups = False
me_plane_001.update()
me_sphere = bpy.data.meshes.new('Sphere')
me_sphere.from_pydata([(-0.7071, 0.0, -0.7071), (8.742e-08, 0.0, -1.0), (1.183e-07, 0.7071, 0.7071), (1.311e-07, 1.0, -1.033e-07), (1.183e-07, 0.7071, -0.7071), (0.7071, -6.182e-08, 0.7071), (1.0, -8.742e-08, -1.629e-07), (0.7071, -6.182e-08, -0.7071), (-5.303e-09, -0.7071, 0.7071), (-4.371e-08, -1.0, -2.225e-07), (-5.303e-09, -0.7071, -0.7071), (0.0, 2.132e-14, 1.0), (-0.7071, 1.236e-07, 0.7071), (-1.0, 1.748e-07, -2.821e-07)], [], [(4, 3, 6, 7), (3, 2, 5, 6), (7, 6, 9, 10), (6, 5, 8, 9), (9, 8, 12, 13), (1, 0, 4), (0, 13, 3, 4), (13, 12, 2, 3), (12, 11, 2), (1, 4, 7), (2, 11, 5), (1, 7, 10), (5, 11, 8), (1, 10, 0), (10, 9, 13, 0), (8, 11, 12)])
me_sphere.materials.append(mat_ball)
me_sphere.use_remesh_preserve_volume = False
me_sphere.use_remesh_preserve_attributes = False
me_sphere.use_mirror_vertex_groups = False
me_sphere.update()
me_cube_006 = bpy.data.meshes.new('Cube.006')
me_cube_006.from_pydata([(-1.192e-07, -1.0, -1.0), (-1.192e-07, 1.0, -1.0), (2.0, 1.0, -1.0), (2.0, -1.0, -1.0), (-1.192e-07, -1.0, 1.0), (-1.192e-07, 1.0, 1.0), (2.0, 1.0, 1.0), (2.0, -1.0, 1.0)], [], [(4, 5, 1, 0), (5, 6, 2, 1), (6, 7, 3, 2), (7, 4, 0, 3), (0, 1, 2, 3), (7, 6, 5, 4)])
me_cube_006.materials.append(mat_scale_do)
me_cube_006.use_remesh_preserve_volume = False
me_cube_006.use_remesh_preserve_attributes = False
me_cube_006.use_mirror_vertex_groups = False
me_cube_006.update()
me_cube_005 = bpy.data.meshes.new('Cube.005')
me_cube_005.from_pydata([(0.0, -1.0, -1.0), (0.0, 1.0, -1.0), (2.0, 1.0, -1.0), (2.0, -1.0, -1.0), (0.0, -1.0, 1.0), (0.0, 1.0, 1.0), (2.0, 1.0, 1.0), (2.0, -1.0, 1.0)], [], [(4, 5, 1, 0), (5, 6, 2, 1), (6, 7, 3, 2), (7, 4, 0, 3), (0, 1, 2, 3), (7, 6, 5, 4)])
me_cube_005.materials.append(mat_scale_do)
me_cube_005.use_remesh_preserve_volume = False
me_cube_005.use_remesh_preserve_attributes = False
me_cube_005.use_mirror_vertex_groups = False
me_cube_005.update()
me_cube_004 = bpy.data.meshes.new('Cube.004')
me_cube_004.from_pydata([(0.0, -1.0, -1.0), (0.0, 1.0, -1.0), (2.0, 1.0, -1.0), (2.0, -1.0, -1.0), (0.0, -1.0, 1.0), (0.0, 1.0, 1.0), (2.0, 1.0, 1.0), (2.0, -1.0, 1.0)], [], [(4, 5, 1, 0), (5, 6, 2, 1), (6, 7, 3, 2), (7, 4, 0, 3), (0, 1, 2, 3), (7, 6, 5, 4)])
me_cube_004.materials.append(mat_scale_do)
me_cube_004.use_remesh_preserve_volume = False
me_cube_004.use_remesh_preserve_attributes = False
me_cube_004.use_mirror_vertex_groups = False
me_cube_004.update()
me_cube_003 = bpy.data.meshes.new('Cube.003')
me_cube_003.from_pydata([(0.0, -1.0, -1.0), (0.0, 1.0, -1.0), (2.0, 1.0, -1.0), (2.0, -1.0, -1.0), (0.0, -1.0, 1.0), (0.0, 1.0, 1.0), (2.0, 1.0, 1.0), (2.0, -1.0, 1.0)], [], [(4, 5, 1, 0), (5, 6, 2, 1), (6, 7, 3, 2), (7, 4, 0, 3), (0, 1, 2, 3), (7, 6, 5, 4)])
me_cube_003.materials.append(mat_scale_la)
me_cube_003.use_remesh_preserve_volume = False
me_cube_003.use_remesh_preserve_attributes = False
me_cube_003.use_mirror_vertex_groups = False
me_cube_003.update()
me_plane = bpy.data.meshes.new('Plane')
me_plane.from_pydata([(-1.0, -1.0, 0.0), (1.0, -1.0, 0.0), (-1.0, 1.0, 0.0), (1.0, 1.0, 0.0)], [], [(0, 1, 3, 2)])
me_plane.use_remesh_preserve_volume = False
me_plane.use_remesh_preserve_attributes = False
me_plane.use_mirror_vertex_groups = False
me_plane.update()
me_cube = bpy.data.meshes.new('Cube')
me_cube.from_pydata([(1.0, 1.0, -1.0), (1.0, -1.0, -1.0), (-1.0, -1.0, -1.0), (-1.0, 1.0, -1.0), (1.0, 1.0, 1.0), (1.0, -1.0, 1.0), (-1.0, -1.0, 1.0), (-1.0, 1.0, 1.0)], [], [(0, 1, 2, 3), (4, 7, 6, 5), (0, 4, 5, 1), (1, 5, 6, 2), (2, 6, 7, 3), (4, 0, 3, 7)])
me_cube.materials.append(mat_material)
me_cube.use_remesh_preserve_volume = False
me_cube.use_remesh_preserve_attributes = False
me_cube.use_mirror_vertex_groups = False
me_cube.update()

# ---- curves / text
txt_text = bpy.data.curves.new('Text', 'FONT')
txt_text.dimensions = '2D'
txt_text.body = 'Name'
txt_text.use_path_clamp = True
txt_text.bevel_resolution = 0

# ---- objects
ob_lamp_001 = bpy.data.objects.new('Lamp.001', light_lamp_001)
ob_circle = bpy.data.objects.new('Circle', me_circle)
ob_metronomo = bpy.data.objects.new('Metronomo', me_torus)
ob_cube_001 = bpy.data.objects.new('Cube.001', me_cube_002)
ob_cello = bpy.data.objects.new('cello', me_cube_001)
ob_base_escalas = bpy.data.objects.new('base_escalas', me_plane_001)
ob_time = bpy.data.objects.new('time', me_sphere)
ob_mark_4 = bpy.data.objects.new('mark.4', me_cube_006)
ob_mark_3 = bpy.data.objects.new('mark.3', me_cube_005)
ob_mark_2 = bpy.data.objects.new('mark.2', me_cube_004)
ob_mark_1 = bpy.data.objects.new('mark.1', me_cube_003)
ob_plane = bpy.data.objects.new('Plane', me_plane)
ob_spawner = bpy.data.objects.new('Spawner', None)
ob_lamp = bpy.data.objects.new('Lamp', light_lamp)
ob_camera = bpy.data.objects.new('Camera', cam_camera)
ob_avatar = bpy.data.objects.new('Avatar', me_cube)
ob_text = bpy.data.objects.new('Text', txt_text)

# ---- transforms, parenting, visibility, modifiers, constraints
ob_lamp_001.location = (1.845, -1.456, 5.904)
ob_lamp_001.rotation_euler = (0.6503, 0.05522, 1.866)
ob_lamp_001.lock_rotations_4d = False
ob_lamp_001.empty_display_type = 'ARROWS'
ob_lamp_001.color = (0.0, 0.0, 0.0, 0.0)
ob_lamp_001.lineart.crease_threshold = 0.0
ob_circle.location = (4.957, 4.823, 0.0)
ob_circle.scale = (4.833, 4.833, 4.833)
ob_circle.lineart.crease_threshold = 0.0
ob_metronomo.location = (4.928, 4.881, -0.0003347)
ob_metronomo.scale = (0.8519, 0.8519, 0.8519)
ob_metronomo.lineart.crease_threshold = 0.0
ob_cube_001.location = (9.936, 0.2298, 0.6316)
ob_cube_001.scale = (0.4312, 0.4312, 0.4312)
ob_cube_001.lineart.crease_threshold = 0.0
ob_cello.location = (4.928, 4.881, -0.01173)
ob_cello.scale = (0.4312, 0.4312, 0.4312)
ob_cello.lineart.crease_threshold = 0.0
ob_base_escalas.parent = ob_cello
ob_base_escalas.matrix_parent_inverse = Matrix(((2.319, 0.0, 0.0, 0.06797), (0.0, 2.319, 0.0, -0.1359), (0.0, 0.0, 2.319, 0.02721), (0.0, 0.0, 0.0, 1.0)))
ob_base_escalas.location = (0.005844, -0.6635, 0.004866)
ob_base_escalas.scale = (0.8111, 1.0, 1.0)
ob_base_escalas.lineart.crease_threshold = 0.0
ob_time.parent = ob_base_escalas
ob_time.matrix_parent_inverse = Matrix(((1.233, 0.0, 0.0, -6.119), (0.0, 1.0, 0.0, -4.159), (0.0, 0.0, 1.0, -0.004866), (0.0, 0.0, 0.0, 1.0)))
ob_time.location = (4.789, 4.159, 0.00736)
ob_time.scale = (0.1211, 0.1211, 0.1211)
ob_time.lineart.crease_threshold = 0.0
ob_mark_4.parent = ob_base_escalas
ob_mark_4.matrix_parent_inverse = Matrix(((1.233, 0.0, 0.0, -0.007205), (0.0, 1.0, 0.0, 0.6635), (0.0, 0.0, 1.0, -0.004866), (0.0, 0.0, 0.0, 1.0)))
ob_mark_4.location = (0.5055, -0.6638, 0.05)
ob_mark_4.scale = (0.25, 0.1022, 0.05)
ob_mark_4.lineart.crease_threshold = 0.0
ob_mark_3.parent = ob_base_escalas
ob_mark_3.matrix_parent_inverse = Matrix(((1.233, 0.0, 0.0, -0.007205), (0.0, 1.0, 0.0, 0.6635), (0.0, 0.0, 1.0, -0.004866), (0.0, 0.0, 0.0, 1.0)))
ob_mark_3.location = (0.007783, -0.6638, 0.05)
ob_mark_3.scale = (0.25, 0.1022, 0.05)
ob_mark_3.lineart.crease_threshold = 0.0
ob_mark_2.parent = ob_base_escalas
ob_mark_2.matrix_parent_inverse = Matrix(((1.233, 0.0, 0.0, -0.007205), (0.0, 1.0, 0.0, 0.6635), (0.0, 0.0, 1.0, -0.004866), (0.0, 0.0, 0.0, 1.0)))
ob_mark_2.location = (-0.492, -0.6638, 0.15)
ob_mark_2.scale = (0.25, 0.1022, 0.05)
ob_mark_2.lineart.crease_threshold = 0.0
ob_mark_1.parent = ob_base_escalas
ob_mark_1.matrix_parent_inverse = Matrix(((1.233, 0.0, 0.0, -0.007205), (0.0, 1.0, 0.0, 0.6635), (0.0, 0.0, 1.0, -0.004866), (0.0, 0.0, 0.0, 1.0)))
ob_mark_1.location = (-0.9934, -0.6638, 0.25)
ob_mark_1.scale = (0.25, 0.1022, 0.05)
ob_mark_1.lineart.crease_threshold = 0.0
ob_plane.location = (3.115, 6.513, 0.0)
ob_plane.scale = (18.59, 18.59, 18.59)
ob_plane.lineart.crease_threshold = 0.0
ob_spawner.location = (4.928, 4.881, 0.0)
ob_spawner.empty_image_offset = (0.0, 0.0)
ob_spawner.lineart.crease_threshold = 0.0
ob_lamp.location = (9.033, 5.828, 5.904)
ob_lamp.rotation_euler = (0.6503, 0.05522, 1.866)
ob_lamp.lock_rotations_4d = False
ob_lamp.empty_display_type = 'ARROWS'
ob_lamp.color = (0.0, 0.0, 0.0, 0.0)
ob_lamp.lineart.crease_threshold = 0.0
ob_camera.location = (12.3, -1.956, 5.174)
ob_camera.rotation_euler = (1.109, 0.01082, 0.8149)
ob_camera.lock_rotations_4d = False
ob_camera.empty_display_type = 'ARROWS'
ob_camera.color = (0.0, 0.0, 0.0, 0.0)
ob_camera.display_type = 'WIRE'
ob_camera.lineart.crease_threshold = 0.0
ob_avatar.location = (0.0, 0.0, 0.0)
ob_avatar.lock_rotations_4d = False
ob_avatar.empty_display_type = 'ARROWS'
ob_avatar.lineart.crease_threshold = 0.0
ob_text.parent = ob_avatar
ob_text.location = (-1.874, 1.041, 0.0)
ob_text.scale = (1.919, 1.919, 1.919)
ob_text.lineart.crease_threshold = 0.0

# ---- collection membership
col_collection_1.objects.link(ob_lamp_001)
col_collection_1.objects.link(ob_circle)
col_collection_1.objects.link(ob_metronomo)
col_collection_1.objects.link(ob_cube_001)
col_collection_1.objects.link(ob_cello)
col_collection_1.objects.link(ob_base_escalas)
col_collection_1.objects.link(ob_time)
col_collection_1.objects.link(ob_mark_4)
col_collection_1.objects.link(ob_mark_3)
col_collection_1.objects.link(ob_mark_2)
col_collection_1.objects.link(ob_mark_1)
col_collection_1.objects.link(ob_plane)
col_collection_1.objects.link(ob_spawner)
col_collection_1.objects.link(ob_lamp)
col_collection_1.objects.link(ob_camera)
col_collection_2.objects.link(ob_avatar)
col_collection_2.objects.link(ob_text)

# ---- scene / render settings (as saved in the file)
scene.camera = ob_camera
scene.frame_start = 1; scene.frame_end = 250; scene.frame_set(0)
scene.render.engine = 'BLENDER_EEVEE_NEXT'
scene.render.image_settings.compression = 90
scene.render.resolution_percentage = 50
scene.render.dither_intensity = 0.0
scene.cycles.use_denoising = False
scene.cycles.samples = 10
scene.cycles.sampling_pattern = 'TABULATED_SOBOL'
scene.cycles.light_sampling_threshold = 0.0
scene.cycles.use_adaptive_sampling = False
scene.cycles.use_light_tree = False
scene.cycles.blur_glossy = 0.0
scene.cycles.volume_bounces = 1
scene.cycles.pixel_filter_type = 'GAUSSIAN'
scene.cycles.sample_clamp_indirect = 0.0
scene.view_settings.view_transform = 'Standard'
bpy.context.view_layer.update()
